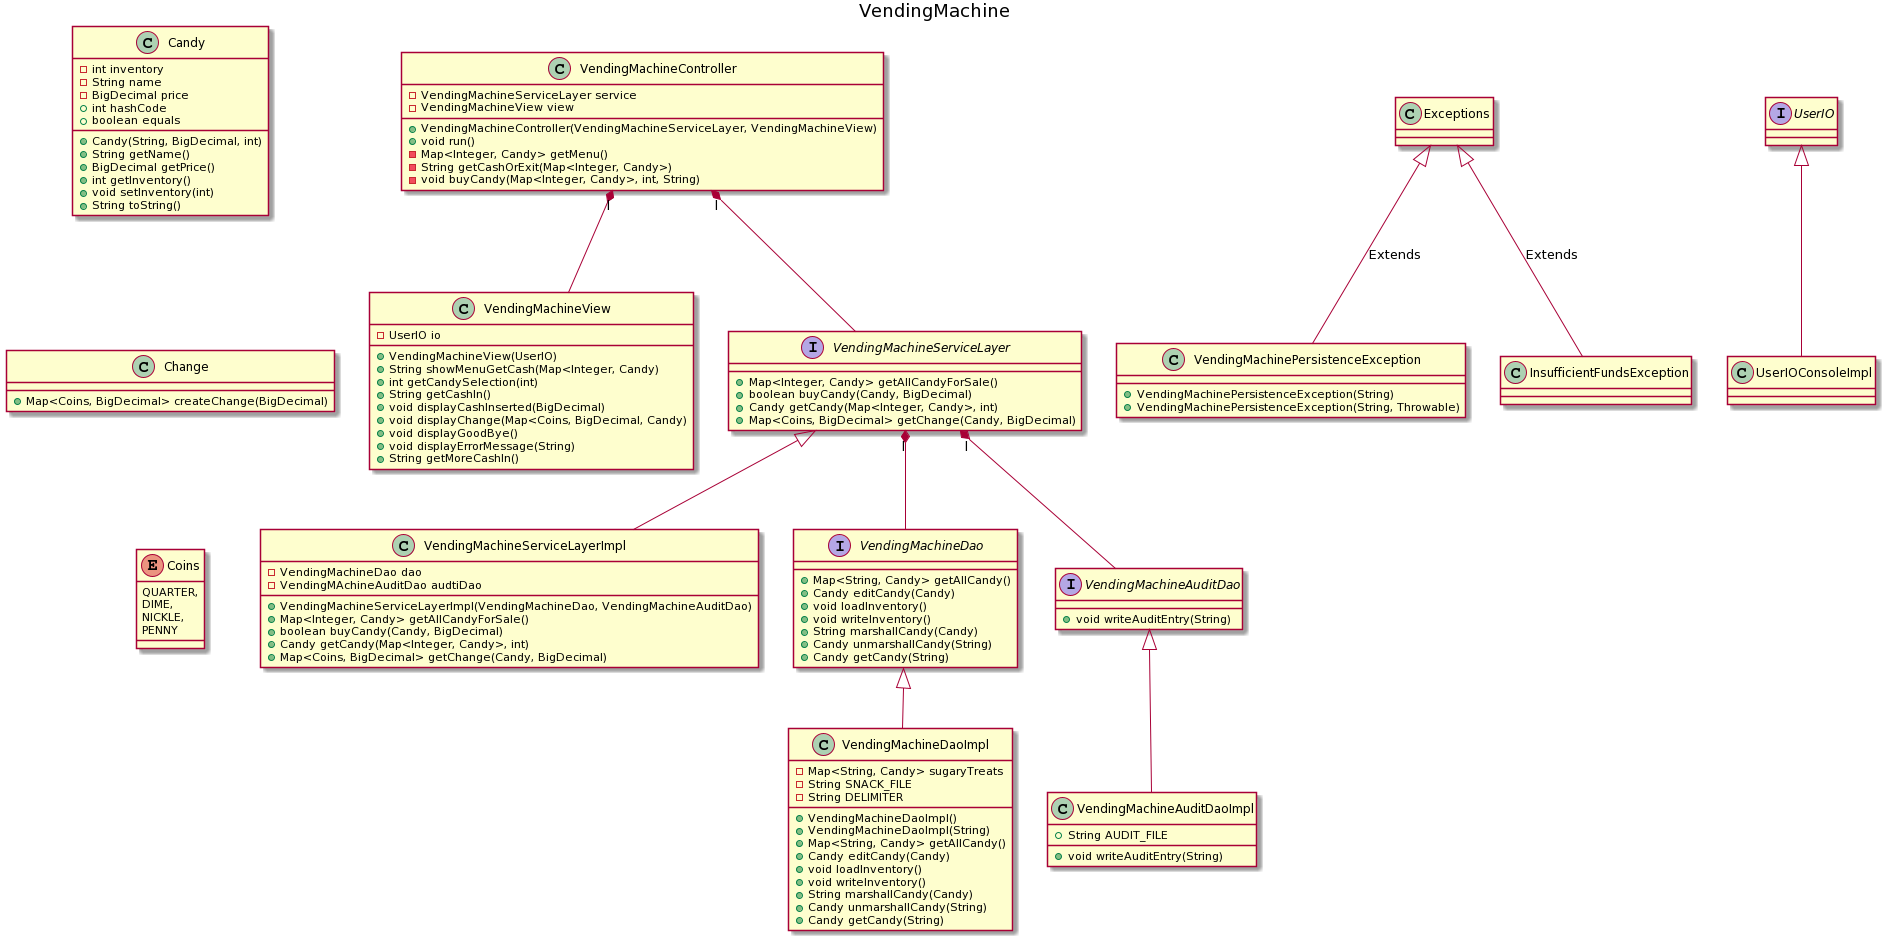

The diagram above was rendered by PlantUML. Its source (embedded in the PNG):
@startuml
/'
Created by: Margaret Donin
Date created: 06/07/20
Date revised: 06/09/20
'/



title VendingMachine

class Candy {
    -int inventory
    -String name
    -BigDecimal price
    +Candy(String, BigDecimal, int)
    +String getName()
    +BigDecimal getPrice()
    +int getInventory()
    +void setInventory(int)
    +String toString()
    +int hashCode
    +boolean equals
    /' hashCode and equals are for testing purposes '/
}

class VendingMachineController{
    -VendingMachineServiceLayer service
    -VendingMachineView view
    +VendingMachineController(VendingMachineServiceLayer, VendingMachineView)
    +void run()
    -Map<Integer, Candy> getMenu()
        /' I know this looks weird, but it is so that I can list only the items we have and still keep it in the file.
        I'm pretty sure that I can technically use a linked list instead. '/
    -String getCashOrExit(Map<Integer, Candy>)
    -void buyCandy(Map<Integer, Candy>, int, String)
}

class VendingMachineView {
    -UserIO io
    +VendingMachineView(UserIO)
    +String showMenuGetCash(Map<Integer, Candy)
    +int getCandySelection(int)
    +String getCashIn()
    +void displayCashInserted(BigDecimal)
    +void displayChange(Map<Coins, BigDecimal, Candy)
    +void displayGoodBye()
    +void displayErrorMessage(String)
    +String getMoreCashIn()
}

interface VendingMachineServiceLayer{
    +Map<Integer, Candy> getAllCandyForSale()
    +boolean buyCandy(Candy, BigDecimal)
    +Candy getCandy(Map<Integer, Candy>, int)
    +Map<Coins, BigDecimal> getChange(Candy, BigDecimal)
    /' Not sure if this is the return type I want yet '/
}

class VendingMachineServiceLayerImpl{
    -VendingMachineDao dao
    -VendingMAchineAuditDao audtiDao
    +VendingMachineServiceLayerImpl(VendingMachineDao, VendingMachineAuditDao)
    +Map<Integer, Candy> getAllCandyForSale()
    +boolean buyCandy(Candy, BigDecimal)
    +Candy getCandy(Map<Integer, Candy>, int)
    +Map<Coins, BigDecimal> getChange(Candy, BigDecimal)
    /' Not sure if this is the return type I want yet '/
}

class Change {
    +Map<Coins, BigDecimal> createChange(BigDecimal)
    /' Not sure if this is the return type I want yet '/
}

enum Coins {
    QUARTER,
    DIME,
    NICKLE,
    PENNY
    /' This still requires more work '/
}

interface VendingMachineDao {
    +Map<String, Candy> getAllCandy()
    +Candy editCandy(Candy)
    +void loadInventory()
    +void writeInventory()
    +String marshallCandy(Candy)
    +Candy unmarshallCandy(String)
    +Candy getCandy(String)
}

class VendingMachineDaoImpl {
    -Map<String, Candy> sugaryTreats
    -String SNACK_FILE
    -String DELIMITER
    +VendingMachineDaoImpl()
    +VendingMachineDaoImpl(String)
    +Map<String, Candy> getAllCandy()
    +Candy editCandy(Candy)
    +void loadInventory()
    +void writeInventory()
    +String marshallCandy(Candy)
    +Candy unmarshallCandy(String)
    +Candy getCandy(String)
}

interface VendingMachineAuditDao{
    +void writeAuditEntry(String)
}

class VendingMachineAuditDaoImpl{
    +String AUDIT_FILE
    +void writeAuditEntry(String)
}

class VendingMachinePersistenceException {
    +VendingMachinePersistenceException(String)
    +VendingMachinePersistenceException(String, Throwable)
}

class Exceptions
interface UserIO
class UserIOConsoleImpl

Candy -[hidden]down-> Change /' formatting '/
Change -[hidden]down-> Coins /' formatting '/

Exceptions<|--VendingMachinePersistenceException : Extends
Exceptions<|--InsufficientFundsException : Extends

VendingMachineController "l" *-- VendingMachineServiceLayer
VendingMachineController "l" *-- VendingMachineView
VendingMachineServiceLayer "l" *-- VendingMachineDao
VendingMachineServiceLayer "l" *-- VendingMachineAuditDao

VendingMachineDao <|-- VendingMachineDaoImpl
VendingMachineAuditDao <|-- VendingMachineAuditDaoImpl
VendingMachineServiceLayer <|-- VendingMachineServiceLayerImpl
UserIO <|-- UserIOConsoleImpl
@enduml